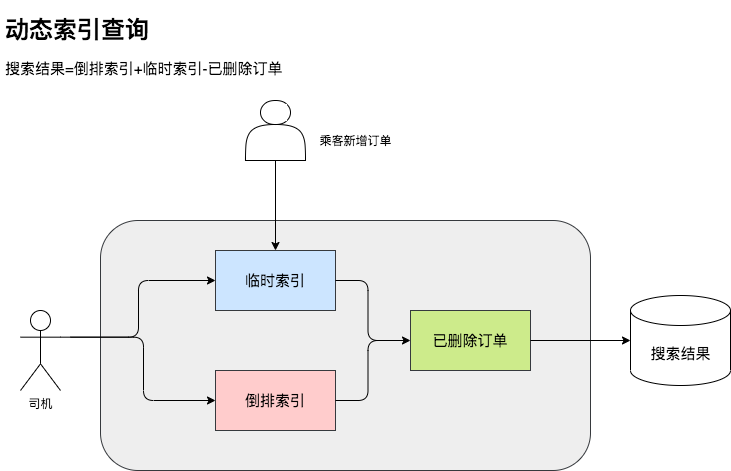

The diagram above was exported from draw.io. Its source (the exported page's mxGraphModel, read from the mxfile embedded in the PNG):
<mxGraphModel dx="946" dy="614" grid="1" gridSize="10" guides="1" tooltips="1" connect="1" arrows="1" fold="1" page="1" pageScale="1" pageWidth="827" pageHeight="1169" math="0" shadow="0">
  <root>
    <mxCell id="0" />
    <mxCell id="1" parent="0" />
    <mxCell id="SwqbzW9GaIn4G6Uymgm0-162" value="司机" style="shape=umlActor;verticalLabelPosition=bottom;verticalAlign=top;html=1;strokeColor=#000000;strokeWidth=1;fillColor=#ffffff;" vertex="1" parent="1">
      <mxGeometry x="30" y="340" width="40" height="80" as="geometry" />
    </mxCell>
    <mxCell id="SwqbzW9GaIn4G6Uymgm0-163" value="" style="rounded=1;whiteSpace=wrap;html=1;strokeColor=#36393d;strokeWidth=1;fillColor=#eeeeee;" vertex="1" parent="1">
      <mxGeometry x="110" y="250" width="490" height="250" as="geometry" />
    </mxCell>
    <mxCell id="SwqbzW9GaIn4G6Uymgm0-171" value="" style="rounded=0;whiteSpace=wrap;html=1;strokeColor=#36393d;strokeWidth=1;fillColor=#cce5ff;" vertex="1" parent="1">
      <mxGeometry x="225" y="280" width="120" height="60" as="geometry" />
    </mxCell>
    <mxCell id="SwqbzW9GaIn4G6Uymgm0-172" value="&lt;font style=&quot;font-size: 15px&quot;&gt;临时索引&lt;/font&gt;" style="text;html=1;strokeColor=none;fillColor=none;align=center;verticalAlign=middle;whiteSpace=wrap;rounded=0;strokeWidth=1;" vertex="1" parent="1">
      <mxGeometry x="250" y="300" width="70" height="20" as="geometry" />
    </mxCell>
    <mxCell id="SwqbzW9GaIn4G6Uymgm0-174" value="" style="rounded=0;whiteSpace=wrap;html=1;strokeColor=#36393d;strokeWidth=1;fillColor=#ffcccc;" vertex="1" parent="1">
      <mxGeometry x="225" y="400" width="120" height="60" as="geometry" />
    </mxCell>
    <mxCell id="SwqbzW9GaIn4G6Uymgm0-175" value="&lt;span style=&quot;font-size: 15px&quot;&gt;倒排索引&lt;/span&gt;" style="text;html=1;strokeColor=none;fillColor=none;align=center;verticalAlign=middle;whiteSpace=wrap;rounded=0;strokeWidth=1;" vertex="1" parent="1">
      <mxGeometry x="250" y="420" width="70" height="20" as="geometry" />
    </mxCell>
    <mxCell id="SwqbzW9GaIn4G6Uymgm0-181" value="" style="edgeStyle=elbowEdgeStyle;elbow=horizontal;endArrow=classic;html=1;exitX=1;exitY=0.3333333333333333;exitDx=0;exitDy=0;exitPerimeter=0;entryX=0;entryY=0.5;entryDx=0;entryDy=0;" edge="1" parent="1" source="SwqbzW9GaIn4G6Uymgm0-162" target="SwqbzW9GaIn4G6Uymgm0-171">
      <mxGeometry width="50" height="50" relative="1" as="geometry">
        <mxPoint x="90" y="370" as="sourcePoint" />
        <mxPoint x="230" y="330" as="targetPoint" />
      </mxGeometry>
    </mxCell>
    <mxCell id="SwqbzW9GaIn4G6Uymgm0-184" value="" style="edgeStyle=elbowEdgeStyle;elbow=horizontal;endArrow=classic;html=1;exitX=1;exitY=0.3333333333333333;exitDx=0;exitDy=0;exitPerimeter=0;entryX=0;entryY=0.5;entryDx=0;entryDy=0;" edge="1" parent="1" target="SwqbzW9GaIn4G6Uymgm0-174">
      <mxGeometry width="50" height="50" relative="1" as="geometry">
        <mxPoint x="80" y="366.66666666666663" as="sourcePoint" />
        <mxPoint x="210" y="330" as="targetPoint" />
      </mxGeometry>
    </mxCell>
    <mxCell id="SwqbzW9GaIn4G6Uymgm0-187" style="edgeStyle=orthogonalEdgeStyle;rounded=0;orthogonalLoop=1;jettySize=auto;html=1;exitX=0.5;exitY=1;exitDx=0;exitDy=0;" edge="1" parent="1" source="SwqbzW9GaIn4G6Uymgm0-172" target="SwqbzW9GaIn4G6Uymgm0-172">
      <mxGeometry relative="1" as="geometry" />
    </mxCell>
    <mxCell id="SwqbzW9GaIn4G6Uymgm0-189" value="" style="rounded=0;whiteSpace=wrap;html=1;strokeColor=#36393d;strokeWidth=1;fillColor=#cdeb8b;" vertex="1" parent="1">
      <mxGeometry x="420" y="340" width="120" height="60" as="geometry" />
    </mxCell>
    <mxCell id="SwqbzW9GaIn4G6Uymgm0-190" value="&lt;font style=&quot;font-size: 15px&quot;&gt;已删除订单&lt;/font&gt;" style="text;html=1;strokeColor=none;fillColor=none;align=center;verticalAlign=middle;whiteSpace=wrap;rounded=0;" vertex="1" parent="1">
      <mxGeometry x="440" y="365" width="80" height="10" as="geometry" />
    </mxCell>
    <mxCell id="SwqbzW9GaIn4G6Uymgm0-193" value="" style="shape=curlyBracket;whiteSpace=wrap;html=1;rounded=1;strokeColor=#000000;strokeWidth=1;fillColor=#ffffff;direction=west;" vertex="1" parent="1">
      <mxGeometry x="345" y="310" width="65" height="120" as="geometry" />
    </mxCell>
    <mxCell id="SwqbzW9GaIn4G6Uymgm0-194" value="" style="endArrow=classic;html=1;entryX=0;entryY=0.5;entryDx=0;entryDy=0;exitX=0.354;exitY=0.5;exitDx=0;exitDy=0;exitPerimeter=0;" edge="1" parent="1" source="SwqbzW9GaIn4G6Uymgm0-193" target="SwqbzW9GaIn4G6Uymgm0-189">
      <mxGeometry width="50" height="50" relative="1" as="geometry">
        <mxPoint x="280" y="400" as="sourcePoint" />
        <mxPoint x="330" y="350" as="targetPoint" />
      </mxGeometry>
    </mxCell>
    <mxCell id="SwqbzW9GaIn4G6Uymgm0-197" value="" style="endArrow=classic;html=1;exitX=1;exitY=0.5;exitDx=0;exitDy=0;entryX=0;entryY=0.5;entryDx=0;entryDy=0;entryPerimeter=0;" edge="1" parent="1" source="SwqbzW9GaIn4G6Uymgm0-189" target="SwqbzW9GaIn4G6Uymgm0-214">
      <mxGeometry width="50" height="50" relative="1" as="geometry">
        <mxPoint x="610" y="400" as="sourcePoint" />
        <mxPoint x="630" y="370" as="targetPoint" />
      </mxGeometry>
    </mxCell>
    <mxCell id="SwqbzW9GaIn4G6Uymgm0-203" value="" style="shape=actor;whiteSpace=wrap;html=1;strokeColor=#000000;strokeWidth=1;fillColor=#ffffff;" vertex="1" parent="1">
      <mxGeometry x="255" y="130" width="60" height="60" as="geometry" />
    </mxCell>
    <mxCell id="SwqbzW9GaIn4G6Uymgm0-204" value="" style="endArrow=classic;html=1;exitX=0.5;exitY=1;exitDx=0;exitDy=0;entryX=0.5;entryY=0;entryDx=0;entryDy=0;" edge="1" parent="1" source="SwqbzW9GaIn4G6Uymgm0-203" target="SwqbzW9GaIn4G6Uymgm0-171">
      <mxGeometry width="50" height="50" relative="1" as="geometry">
        <mxPoint x="550" y="380" as="sourcePoint" />
        <mxPoint x="640" y="380" as="targetPoint" />
      </mxGeometry>
    </mxCell>
    <mxCell id="SwqbzW9GaIn4G6Uymgm0-209" value="乘客新增订单" style="text;html=1;align=center;verticalAlign=middle;resizable=0;points=[];autosize=1;" vertex="1" parent="1">
      <mxGeometry x="320" y="160" width="90" height="20" as="geometry" />
    </mxCell>
    <mxCell id="SwqbzW9GaIn4G6Uymgm0-214" value="" style="strokeWidth=1;html=1;shape=mxgraph.flowchart.database;whiteSpace=wrap;fillColor=#ffffff;" vertex="1" parent="1">
      <mxGeometry x="640" y="325" width="100" height="90" as="geometry" />
    </mxCell>
    <mxCell id="SwqbzW9GaIn4G6Uymgm0-216" value="&lt;font style=&quot;font-size: 15px ; font-weight: normal&quot;&gt;搜索结果&lt;/font&gt;" style="text;strokeColor=none;fillColor=none;html=1;fontSize=24;fontStyle=1;verticalAlign=middle;align=center;" vertex="1" parent="1">
      <mxGeometry x="640" y="360" width="100" height="40" as="geometry" />
    </mxCell>
    <mxCell id="SwqbzW9GaIn4G6Uymgm0-218" value="&lt;h1&gt;动态索引查询&lt;/h1&gt;&lt;p&gt;&lt;font style=&quot;font-size: 15px&quot;&gt;搜索结果=倒排索引+临时索引-已删除订单&lt;/font&gt;&lt;/p&gt;" style="text;html=1;strokeColor=none;fillColor=none;spacing=5;spacingTop=-20;whiteSpace=wrap;overflow=hidden;rounded=0;" vertex="1" parent="1">
      <mxGeometry x="10" y="40" width="320" height="120" as="geometry" />
    </mxCell>
  </root>
</mxGraphModel>